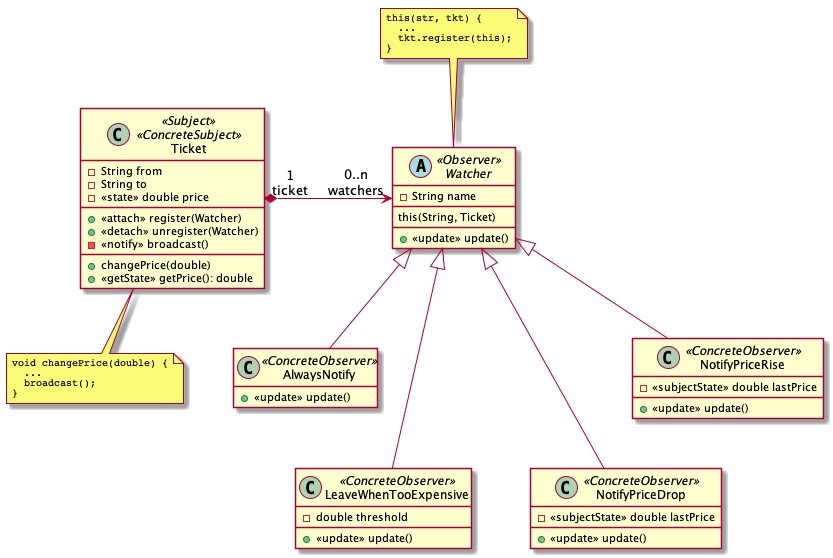

The diagram above was rendered by PlantUML. Its source (embedded in the PNG):
@startuml

skinparam nodesep 50
skinparam ranksep 50
skinparam noteFontSize 10
skinparam noteFontName Courier
hide empty members

class Ticket <<Subject>> <<ConcreteSubject>>{
  - String from
  - String to
  - <<state>> double price
  __
  + <<attach>> register(Watcher)
  + <<detach>> unregister(Watcher)
  - <<notify>> broadcast()
  __
  + changePrice(double)
  + <<getState>> getPrice(): double
}
note bottom: void changePrice(double) {\n  ...\n  broadcast();\n}

Ticket "1\nticket" *-> "0..n\nwatchers" Watcher

abstract class Watcher <<Observer>> {
  - String name
  __
  this(String, Ticket)
  __
  + <<update>> update()
}
note top: this(str, tkt) {\n  ...\n  tkt.register(this);\n}

Watcher <|-- AlwaysNotify
Watcher <|-- LeaveWhenTooExpensive
Watcher <|-- NotifyPriceDrop
Watcher <|-- NotifyPriceRise

class AlwaysNotify <<ConcreteObserver>> {
  + <<update>> update()
}

class LeaveWhenTooExpensive <<ConcreteObserver>> {
  - double threshold
  __
  + <<update>> update()
}

class NotifyPriceDrop <<ConcreteObserver>> {
  - <<subjectState>> double lastPrice
  __
  + <<update>> update()
}

class NotifyPriceRise <<ConcreteObserver>> {
  - <<subjectState>> double lastPrice
  __
  + <<update>> update()
}

AlwaysNotify -[hidden]-> LeaveWhenTooExpensive
NotifyPriceRise -[hidden]-> NotifyPriceDrop
@enduml